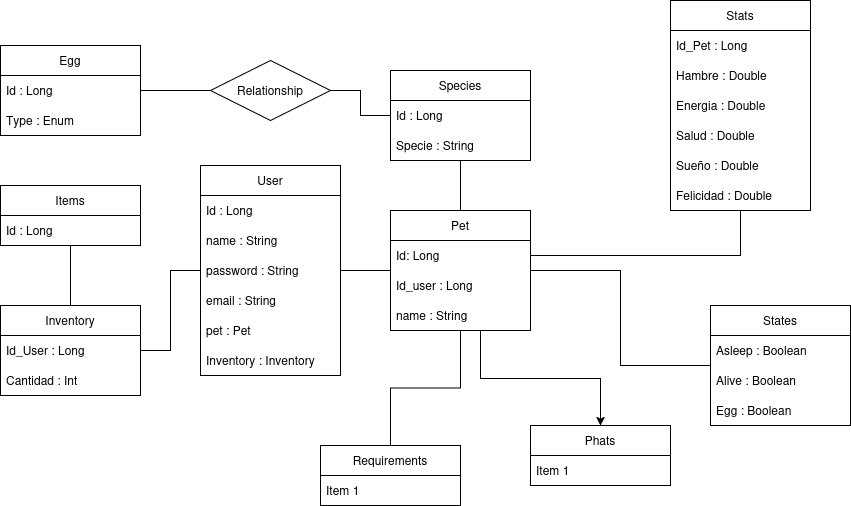

The diagram above was exported from draw.io. Its source (the exported page's mxGraphModel, read from the mxfile embedded in the PNG):
<mxGraphModel dx="1373" dy="754" grid="1" gridSize="10" guides="1" tooltips="1" connect="1" arrows="1" fold="1" page="1" pageScale="1" pageWidth="827" pageHeight="1169" math="0" shadow="0">
  <root>
    <mxCell id="0" />
    <mxCell id="1" parent="0" />
    <mxCell id="pSBQr6rkSWF8LvUDsWAJ-1" edge="1" parent="1" source="pSBQr6rkSWF8LvUDsWAJ-2" style="edgeStyle=orthogonalEdgeStyle;rounded=0;orthogonalLoop=1;jettySize=auto;html=1;endArrow=none;endFill=0;" target="pSBQr6rkSWF8LvUDsWAJ-13">
      <mxGeometry relative="1" as="geometry" />
    </mxCell>
    <mxCell id="pSBQr6rkSWF8LvUDsWAJ-2" parent="1" style="swimlane;fontStyle=0;childLayout=stackLayout;horizontal=1;startSize=30;horizontalStack=0;resizeParent=1;resizeParentMax=0;resizeLast=0;collapsible=1;marginBottom=0;whiteSpace=wrap;html=1;" value="User" vertex="1">
      <mxGeometry height="210" width="140" x="370" y="375" as="geometry" />
    </mxCell>
    <mxCell id="pSBQr6rkSWF8LvUDsWAJ-3" parent="pSBQr6rkSWF8LvUDsWAJ-2" style="text;strokeColor=none;fillColor=none;align=left;verticalAlign=middle;spacingLeft=4;spacingRight=4;overflow=hidden;points=[[0,0.5],[1,0.5]];portConstraint=eastwest;rotatable=0;whiteSpace=wrap;html=1;" value="&lt;div&gt;Id : Long&lt;/div&gt;" vertex="1">
      <mxGeometry height="30" width="140" y="30" as="geometry" />
    </mxCell>
    <mxCell id="pSBQr6rkSWF8LvUDsWAJ-4" parent="pSBQr6rkSWF8LvUDsWAJ-2" style="text;strokeColor=none;fillColor=none;align=left;verticalAlign=middle;spacingLeft=4;spacingRight=4;overflow=hidden;points=[[0,0.5],[1,0.5]];portConstraint=eastwest;rotatable=0;whiteSpace=wrap;html=1;" value="name : String" vertex="1">
      <mxGeometry height="30" width="140" y="60" as="geometry" />
    </mxCell>
    <mxCell id="pSBQr6rkSWF8LvUDsWAJ-5" parent="pSBQr6rkSWF8LvUDsWAJ-2" style="text;strokeColor=none;fillColor=none;align=left;verticalAlign=middle;spacingLeft=4;spacingRight=4;overflow=hidden;points=[[0,0.5],[1,0.5]];portConstraint=eastwest;rotatable=0;whiteSpace=wrap;html=1;" value="password : String" vertex="1">
      <mxGeometry height="30" width="140" y="90" as="geometry" />
    </mxCell>
    <mxCell id="pSBQr6rkSWF8LvUDsWAJ-6" parent="pSBQr6rkSWF8LvUDsWAJ-2" style="text;strokeColor=none;fillColor=none;align=left;verticalAlign=middle;spacingLeft=4;spacingRight=4;overflow=hidden;points=[[0,0.5],[1,0.5]];portConstraint=eastwest;rotatable=0;whiteSpace=wrap;html=1;" value="email : String" vertex="1">
      <mxGeometry height="30" width="140" y="120" as="geometry" />
    </mxCell>
    <mxCell id="pSBQr6rkSWF8LvUDsWAJ-7" parent="pSBQr6rkSWF8LvUDsWAJ-2" style="text;strokeColor=none;fillColor=none;align=left;verticalAlign=middle;spacingLeft=4;spacingRight=4;overflow=hidden;points=[[0,0.5],[1,0.5]];portConstraint=eastwest;rotatable=0;whiteSpace=wrap;html=1;" value="pet : Pet" vertex="1">
      <mxGeometry height="30" width="140" y="150" as="geometry" />
    </mxCell>
    <mxCell id="pSBQr6rkSWF8LvUDsWAJ-8" parent="pSBQr6rkSWF8LvUDsWAJ-2" style="text;strokeColor=none;fillColor=none;align=left;verticalAlign=middle;spacingLeft=4;spacingRight=4;overflow=hidden;points=[[0,0.5],[1,0.5]];portConstraint=eastwest;rotatable=0;whiteSpace=wrap;html=1;" value="Inventory : Inventory" vertex="1">
      <mxGeometry height="30" width="140" y="180" as="geometry" />
    </mxCell>
    <mxCell id="pSBQr6rkSWF8LvUDsWAJ-9" edge="1" parent="1" source="pSBQr6rkSWF8LvUDsWAJ-13" style="edgeStyle=orthogonalEdgeStyle;rounded=0;orthogonalLoop=1;jettySize=auto;html=1;endArrow=none;endFill=0;" target="pSBQr6rkSWF8LvUDsWAJ-17">
      <mxGeometry relative="1" as="geometry" />
    </mxCell>
    <mxCell id="pSBQr6rkSWF8LvUDsWAJ-10" edge="1" parent="1" source="pSBQr6rkSWF8LvUDsWAJ-13" style="edgeStyle=orthogonalEdgeStyle;rounded=0;orthogonalLoop=1;jettySize=auto;html=1;endArrow=none;endFill=0;" target="pSBQr6rkSWF8LvUDsWAJ-37">
      <mxGeometry relative="1" as="geometry" />
    </mxCell>
    <mxCell id="pSBQr6rkSWF8LvUDsWAJ-11" edge="1" parent="1" source="pSBQr6rkSWF8LvUDsWAJ-13" style="edgeStyle=orthogonalEdgeStyle;rounded=0;orthogonalLoop=1;jettySize=auto;html=1;endArrow=none;endFill=0;" target="pSBQr6rkSWF8LvUDsWAJ-31">
      <mxGeometry relative="1" as="geometry" />
    </mxCell>
    <mxCell id="pSBQr6rkSWF8LvUDsWAJ-12" edge="1" parent="1" source="pSBQr6rkSWF8LvUDsWAJ-13" style="edgeStyle=orthogonalEdgeStyle;rounded=0;orthogonalLoop=1;jettySize=auto;html=1;" target="pSBQr6rkSWF8LvUDsWAJ-33">
      <mxGeometry relative="1" as="geometry">
        <Array as="points">
          <mxPoint x="650" y="588" />
          <mxPoint x="770" y="588" />
        </Array>
      </mxGeometry>
    </mxCell>
    <mxCell id="pSBQr6rkSWF8LvUDsWAJ-13" parent="1" style="swimlane;fontStyle=0;childLayout=stackLayout;horizontal=1;startSize=30;horizontalStack=0;resizeParent=1;resizeParentMax=0;resizeLast=0;collapsible=1;marginBottom=0;whiteSpace=wrap;html=1;" value="Pet" vertex="1">
      <mxGeometry height="120" width="140" x="560" y="420" as="geometry" />
    </mxCell>
    <mxCell id="pSBQr6rkSWF8LvUDsWAJ-14" parent="pSBQr6rkSWF8LvUDsWAJ-13" style="text;strokeColor=none;fillColor=none;align=left;verticalAlign=middle;spacingLeft=4;spacingRight=4;overflow=hidden;points=[[0,0.5],[1,0.5]];portConstraint=eastwest;rotatable=0;whiteSpace=wrap;html=1;" value="&lt;div&gt;Id: Long&lt;/div&gt;" vertex="1">
      <mxGeometry height="30" width="140" y="30" as="geometry" />
    </mxCell>
    <mxCell id="pSBQr6rkSWF8LvUDsWAJ-15" parent="pSBQr6rkSWF8LvUDsWAJ-13" style="text;strokeColor=none;fillColor=none;align=left;verticalAlign=middle;spacingLeft=4;spacingRight=4;overflow=hidden;points=[[0,0.5],[1,0.5]];portConstraint=eastwest;rotatable=0;whiteSpace=wrap;html=1;" value="Id_user : Long" vertex="1">
      <mxGeometry height="30" width="140" y="60" as="geometry" />
    </mxCell>
    <mxCell id="pSBQr6rkSWF8LvUDsWAJ-16" parent="pSBQr6rkSWF8LvUDsWAJ-13" style="text;strokeColor=none;fillColor=none;align=left;verticalAlign=middle;spacingLeft=4;spacingRight=4;overflow=hidden;points=[[0,0.5],[1,0.5]];portConstraint=eastwest;rotatable=0;whiteSpace=wrap;html=1;" value="name : String" vertex="1">
      <mxGeometry height="30" width="140" y="90" as="geometry" />
    </mxCell>
    <mxCell id="pSBQr6rkSWF8LvUDsWAJ-17" parent="1" style="swimlane;fontStyle=0;childLayout=stackLayout;horizontal=1;startSize=30;horizontalStack=0;resizeParent=1;resizeParentMax=0;resizeLast=0;collapsible=1;marginBottom=0;whiteSpace=wrap;html=1;" value="Species" vertex="1">
      <mxGeometry height="90" width="140" x="560" y="280" as="geometry" />
    </mxCell>
    <mxCell id="pSBQr6rkSWF8LvUDsWAJ-18" parent="pSBQr6rkSWF8LvUDsWAJ-17" style="text;strokeColor=none;fillColor=none;align=left;verticalAlign=middle;spacingLeft=4;spacingRight=4;overflow=hidden;points=[[0,0.5],[1,0.5]];portConstraint=eastwest;rotatable=0;whiteSpace=wrap;html=1;" value="Id : Long" vertex="1">
      <mxGeometry height="30" width="140" y="30" as="geometry" />
    </mxCell>
    <mxCell id="pSBQr6rkSWF8LvUDsWAJ-19" parent="pSBQr6rkSWF8LvUDsWAJ-17" style="text;strokeColor=none;fillColor=none;align=left;verticalAlign=middle;spacingLeft=4;spacingRight=4;overflow=hidden;points=[[0,0.5],[1,0.5]];portConstraint=eastwest;rotatable=0;whiteSpace=wrap;html=1;" value="Specie : String" vertex="1">
      <mxGeometry height="30" width="140" y="60" as="geometry" />
    </mxCell>
    <mxCell id="pSBQr6rkSWF8LvUDsWAJ-20" parent="1" style="swimlane;fontStyle=0;childLayout=stackLayout;horizontal=1;startSize=30;horizontalStack=0;resizeParent=1;resizeParentMax=0;resizeLast=0;collapsible=1;marginBottom=0;whiteSpace=wrap;html=1;" value="Stats" vertex="1">
      <mxGeometry height="210" width="140" x="840" y="210" as="geometry" />
    </mxCell>
    <mxCell id="pSBQr6rkSWF8LvUDsWAJ-21" parent="pSBQr6rkSWF8LvUDsWAJ-20" style="text;strokeColor=none;fillColor=none;align=left;verticalAlign=middle;spacingLeft=4;spacingRight=4;overflow=hidden;points=[[0,0.5],[1,0.5]];portConstraint=eastwest;rotatable=0;whiteSpace=wrap;html=1;" value="Id_Pet : Long" vertex="1">
      <mxGeometry height="30" width="140" y="30" as="geometry" />
    </mxCell>
    <mxCell id="pSBQr6rkSWF8LvUDsWAJ-22" parent="pSBQr6rkSWF8LvUDsWAJ-20" style="text;strokeColor=none;fillColor=none;align=left;verticalAlign=middle;spacingLeft=4;spacingRight=4;overflow=hidden;points=[[0,0.5],[1,0.5]];portConstraint=eastwest;rotatable=0;whiteSpace=wrap;html=1;" value="Hambre : Double" vertex="1">
      <mxGeometry height="30" width="140" y="60" as="geometry" />
    </mxCell>
    <mxCell id="pSBQr6rkSWF8LvUDsWAJ-23" parent="pSBQr6rkSWF8LvUDsWAJ-20" style="text;strokeColor=none;fillColor=none;align=left;verticalAlign=middle;spacingLeft=4;spacingRight=4;overflow=hidden;points=[[0,0.5],[1,0.5]];portConstraint=eastwest;rotatable=0;whiteSpace=wrap;html=1;" value="Energia : Double" vertex="1">
      <mxGeometry height="30" width="140" y="90" as="geometry" />
    </mxCell>
    <mxCell id="pSBQr6rkSWF8LvUDsWAJ-24" parent="pSBQr6rkSWF8LvUDsWAJ-20" style="text;strokeColor=none;fillColor=none;align=left;verticalAlign=middle;spacingLeft=4;spacingRight=4;overflow=hidden;points=[[0,0.5],[1,0.5]];portConstraint=eastwest;rotatable=0;whiteSpace=wrap;html=1;" value="Salud : Double" vertex="1">
      <mxGeometry height="30" width="140" y="120" as="geometry" />
    </mxCell>
    <mxCell id="pSBQr6rkSWF8LvUDsWAJ-25" parent="pSBQr6rkSWF8LvUDsWAJ-20" style="text;strokeColor=none;fillColor=none;align=left;verticalAlign=middle;spacingLeft=4;spacingRight=4;overflow=hidden;points=[[0,0.5],[1,0.5]];portConstraint=eastwest;rotatable=0;whiteSpace=wrap;html=1;" value="Sueño : Double" vertex="1">
      <mxGeometry height="30" width="140" y="150" as="geometry" />
    </mxCell>
    <mxCell id="pSBQr6rkSWF8LvUDsWAJ-26" parent="pSBQr6rkSWF8LvUDsWAJ-20" style="text;strokeColor=none;fillColor=none;align=left;verticalAlign=middle;spacingLeft=4;spacingRight=4;overflow=hidden;points=[[0,0.5],[1,0.5]];portConstraint=eastwest;rotatable=0;whiteSpace=wrap;html=1;" value="Felicidad : Double" vertex="1">
      <mxGeometry height="30" width="140" y="180" as="geometry" />
    </mxCell>
    <mxCell id="pSBQr6rkSWF8LvUDsWAJ-27" edge="1" parent="1" source="pSBQr6rkSWF8LvUDsWAJ-28" style="edgeStyle=orthogonalEdgeStyle;rounded=0;orthogonalLoop=1;jettySize=auto;html=1;endArrow=none;endFill=0;" target="pSBQr6rkSWF8LvUDsWAJ-35">
      <mxGeometry relative="1" as="geometry" />
    </mxCell>
    <mxCell id="pSBQr6rkSWF8LvUDsWAJ-28" parent="1" style="swimlane;fontStyle=0;childLayout=stackLayout;horizontal=1;startSize=30;horizontalStack=0;resizeParent=1;resizeParentMax=0;resizeLast=0;collapsible=1;marginBottom=0;whiteSpace=wrap;html=1;" value="Inventory" vertex="1">
      <mxGeometry height="90" width="140" x="170" y="515" as="geometry" />
    </mxCell>
    <mxCell id="pSBQr6rkSWF8LvUDsWAJ-29" parent="pSBQr6rkSWF8LvUDsWAJ-28" style="text;strokeColor=none;fillColor=none;align=left;verticalAlign=middle;spacingLeft=4;spacingRight=4;overflow=hidden;points=[[0,0.5],[1,0.5]];portConstraint=eastwest;rotatable=0;whiteSpace=wrap;html=1;" value="Id_User : Long" vertex="1">
      <mxGeometry height="30" width="140" y="30" as="geometry" />
    </mxCell>
    <mxCell id="pSBQr6rkSWF8LvUDsWAJ-30" parent="pSBQr6rkSWF8LvUDsWAJ-28" style="text;strokeColor=none;fillColor=none;align=left;verticalAlign=middle;spacingLeft=4;spacingRight=4;overflow=hidden;points=[[0,0.5],[1,0.5]];portConstraint=eastwest;rotatable=0;whiteSpace=wrap;html=1;" value="Cantidad : Int" vertex="1">
      <mxGeometry height="30" width="140" y="60" as="geometry" />
    </mxCell>
    <mxCell id="pSBQr6rkSWF8LvUDsWAJ-31" parent="1" style="swimlane;fontStyle=0;childLayout=stackLayout;horizontal=1;startSize=30;horizontalStack=0;resizeParent=1;resizeParentMax=0;resizeLast=0;collapsible=1;marginBottom=0;whiteSpace=wrap;html=1;" value="Requirements" vertex="1">
      <mxGeometry height="60" width="140" x="490" y="655" as="geometry" />
    </mxCell>
    <mxCell id="pSBQr6rkSWF8LvUDsWAJ-32" parent="pSBQr6rkSWF8LvUDsWAJ-31" style="text;strokeColor=none;fillColor=none;align=left;verticalAlign=middle;spacingLeft=4;spacingRight=4;overflow=hidden;points=[[0,0.5],[1,0.5]];portConstraint=eastwest;rotatable=0;whiteSpace=wrap;html=1;" value="Item 1" vertex="1">
      <mxGeometry height="30" width="140" y="30" as="geometry" />
    </mxCell>
    <mxCell id="pSBQr6rkSWF8LvUDsWAJ-33" parent="1" style="swimlane;fontStyle=0;childLayout=stackLayout;horizontal=1;startSize=30;horizontalStack=0;resizeParent=1;resizeParentMax=0;resizeLast=0;collapsible=1;marginBottom=0;whiteSpace=wrap;html=1;" value="Phats" vertex="1">
      <mxGeometry height="60" width="140" x="700" y="635" as="geometry" />
    </mxCell>
    <mxCell id="pSBQr6rkSWF8LvUDsWAJ-34" parent="pSBQr6rkSWF8LvUDsWAJ-33" style="text;strokeColor=none;fillColor=none;align=left;verticalAlign=middle;spacingLeft=4;spacingRight=4;overflow=hidden;points=[[0,0.5],[1,0.5]];portConstraint=eastwest;rotatable=0;whiteSpace=wrap;html=1;" value="Item 1" vertex="1">
      <mxGeometry height="30" width="140" y="30" as="geometry" />
    </mxCell>
    <mxCell id="pSBQr6rkSWF8LvUDsWAJ-35" parent="1" style="swimlane;fontStyle=0;childLayout=stackLayout;horizontal=1;startSize=30;horizontalStack=0;resizeParent=1;resizeParentMax=0;resizeLast=0;collapsible=1;marginBottom=0;whiteSpace=wrap;html=1;" value="&lt;div&gt;Items&lt;/div&gt;" vertex="1">
      <mxGeometry height="60" width="140" x="170" y="395" as="geometry" />
    </mxCell>
    <mxCell id="pSBQr6rkSWF8LvUDsWAJ-36" parent="pSBQr6rkSWF8LvUDsWAJ-35" style="text;strokeColor=none;fillColor=none;align=left;verticalAlign=middle;spacingLeft=4;spacingRight=4;overflow=hidden;points=[[0,0.5],[1,0.5]];portConstraint=eastwest;rotatable=0;whiteSpace=wrap;html=1;" value="&lt;div&gt;Id : Long&lt;/div&gt;" vertex="1">
      <mxGeometry height="30" width="140" y="30" as="geometry" />
    </mxCell>
    <mxCell id="pSBQr6rkSWF8LvUDsWAJ-37" parent="1" style="swimlane;fontStyle=0;childLayout=stackLayout;horizontal=1;startSize=30;horizontalStack=0;resizeParent=1;resizeParentMax=0;resizeLast=0;collapsible=1;marginBottom=0;whiteSpace=wrap;html=1;" value="&lt;div&gt;States&lt;/div&gt;" vertex="1">
      <mxGeometry height="120" width="140" x="880" y="515" as="geometry" />
    </mxCell>
    <mxCell id="pSBQr6rkSWF8LvUDsWAJ-38" parent="pSBQr6rkSWF8LvUDsWAJ-37" style="text;strokeColor=none;fillColor=none;align=left;verticalAlign=middle;spacingLeft=4;spacingRight=4;overflow=hidden;points=[[0,0.5],[1,0.5]];portConstraint=eastwest;rotatable=0;whiteSpace=wrap;html=1;" value="Asleep : Boolean" vertex="1">
      <mxGeometry height="30" width="140" y="30" as="geometry" />
    </mxCell>
    <mxCell id="pSBQr6rkSWF8LvUDsWAJ-39" parent="pSBQr6rkSWF8LvUDsWAJ-37" style="text;strokeColor=none;fillColor=none;align=left;verticalAlign=middle;spacingLeft=4;spacingRight=4;overflow=hidden;points=[[0,0.5],[1,0.5]];portConstraint=eastwest;rotatable=0;whiteSpace=wrap;html=1;" value="Alive : Boolean" vertex="1">
      <mxGeometry height="30" width="140" y="60" as="geometry" />
    </mxCell>
    <mxCell id="pSBQr6rkSWF8LvUDsWAJ-40" parent="pSBQr6rkSWF8LvUDsWAJ-37" style="text;strokeColor=none;fillColor=none;align=left;verticalAlign=middle;spacingLeft=4;spacingRight=4;overflow=hidden;points=[[0,0.5],[1,0.5]];portConstraint=eastwest;rotatable=0;whiteSpace=wrap;html=1;" value="Egg : Boolean" vertex="1">
      <mxGeometry height="30" width="140" y="90" as="geometry" />
    </mxCell>
    <mxCell id="pSBQr6rkSWF8LvUDsWAJ-41" parent="1" style="swimlane;fontStyle=0;childLayout=stackLayout;horizontal=1;startSize=30;horizontalStack=0;resizeParent=1;resizeParentMax=0;resizeLast=0;collapsible=1;marginBottom=0;whiteSpace=wrap;html=1;" value="Egg" vertex="1">
      <mxGeometry height="90" width="140" x="170" y="255" as="geometry" />
    </mxCell>
    <mxCell id="pSBQr6rkSWF8LvUDsWAJ-42" parent="pSBQr6rkSWF8LvUDsWAJ-41" style="text;strokeColor=none;fillColor=none;align=left;verticalAlign=middle;spacingLeft=4;spacingRight=4;overflow=hidden;points=[[0,0.5],[1,0.5]];portConstraint=eastwest;rotatable=0;whiteSpace=wrap;html=1;" value="Id : Long" vertex="1">
      <mxGeometry height="30" width="140" y="30" as="geometry" />
    </mxCell>
    <mxCell id="pSBQr6rkSWF8LvUDsWAJ-43" parent="pSBQr6rkSWF8LvUDsWAJ-41" style="text;strokeColor=none;fillColor=none;align=left;verticalAlign=middle;spacingLeft=4;spacingRight=4;overflow=hidden;points=[[0,0.5],[1,0.5]];portConstraint=eastwest;rotatable=0;whiteSpace=wrap;html=1;" value="Type : Enum" vertex="1">
      <mxGeometry height="30" width="140" y="60" as="geometry" />
    </mxCell>
    <mxCell id="pSBQr6rkSWF8LvUDsWAJ-44" edge="1" parent="1" source="pSBQr6rkSWF8LvUDsWAJ-45" style="edgeStyle=orthogonalEdgeStyle;rounded=0;orthogonalLoop=1;jettySize=auto;html=1;endArrow=none;endFill=0;" target="pSBQr6rkSWF8LvUDsWAJ-17">
      <mxGeometry relative="1" as="geometry" />
    </mxCell>
    <mxCell id="pSBQr6rkSWF8LvUDsWAJ-45" parent="1" style="shape=rhombus;perimeter=rhombusPerimeter;whiteSpace=wrap;html=1;align=center;" value="Relationship" vertex="1">
      <mxGeometry height="60" width="120" x="380" y="270" as="geometry" />
    </mxCell>
    <mxCell id="pSBQr6rkSWF8LvUDsWAJ-46" edge="1" parent="1" source="pSBQr6rkSWF8LvUDsWAJ-42" style="edgeStyle=orthogonalEdgeStyle;rounded=0;orthogonalLoop=1;jettySize=auto;html=1;endArrow=none;endFill=0;" target="pSBQr6rkSWF8LvUDsWAJ-45">
      <mxGeometry relative="1" as="geometry" />
    </mxCell>
    <mxCell id="pSBQr6rkSWF8LvUDsWAJ-47" edge="1" parent="1" source="pSBQr6rkSWF8LvUDsWAJ-29" style="edgeStyle=orthogonalEdgeStyle;rounded=0;orthogonalLoop=1;jettySize=auto;html=1;endArrow=none;endFill=0;" target="pSBQr6rkSWF8LvUDsWAJ-2">
      <mxGeometry relative="1" as="geometry" />
    </mxCell>
    <mxCell id="pSBQr6rkSWF8LvUDsWAJ-48" edge="1" parent="1" source="pSBQr6rkSWF8LvUDsWAJ-14" style="edgeStyle=orthogonalEdgeStyle;rounded=0;orthogonalLoop=1;jettySize=auto;html=1;endArrow=none;endFill=0;" target="pSBQr6rkSWF8LvUDsWAJ-20">
      <mxGeometry relative="1" as="geometry" />
    </mxCell>
  </root>
</mxGraphModel>